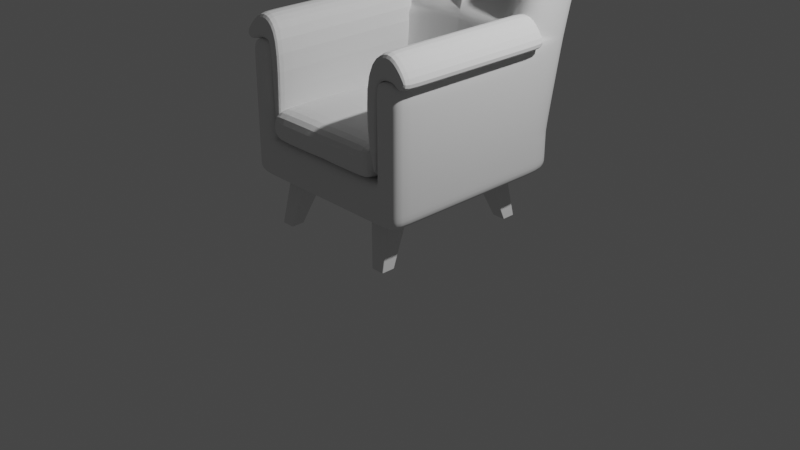 # Source: sc1_chair.blend  (saved by Blender 3.3.6; exported with 4.5.12 LTS)
import bpy
from mathutils import Matrix  # noqa: F401  (used for matrix-valued properties, if any)

bpy.ops.wm.read_factory_settings(use_empty=True)
scene = bpy.context.scene
scene.name = 'Scene'

# ---- collections
col_collection = bpy.data.collections.new('Collection'); scene.collection.children.link(col_collection)

# ---- world
world_world = bpy.data.worlds.new('World'); scene.world = world_world
world_world.use_nodes = True; world_world.node_tree.nodes.clear()
_N = world_world.node_tree.nodes; _L = world_world.node_tree.links
n0 = _N.new('ShaderNodeOutputWorld'); n0.name = 'World Output'; n0.location = (300, 300)
n1 = _N.new('ShaderNodeBackground'); n1.name = 'Background'; n1.location = (10, 300)
n1.inputs[0].default_value = (0.05088, 0.05088, 0.05088, 1.0)
_L.new(n1.outputs[0], n0.inputs[0])
n0.is_active_output = True
world_world.color = (0.05088, 0.05088, 0.05088)
world_world.use_sun_shadow = False
world_world.sun_shadow_jitter_overblur = 0.0

# ---- cameras
cam_camera = bpy.data.cameras.new('Camera')
cam_camera.clip_end = 100.0
cam_camera.ortho_scale = 7.314

# ---- lights
light_light = bpy.data.lights.new('Light', 'POINT')
light_light.transmission_factor = 0.0
light_light.energy = 1000.0
light_light.shadow_soft_size = 0.1
light_light.shadow_maximum_resolution = 0.006
light_light.use_absolute_resolution = True

# ---- meshes
me_plane_001 = bpy.data.meshes.new('Plane.001')
me_plane_001.from_pydata([(-1.0, -1.154, 0.0), (-1.0, 1.0, 0.0), (-1.0, 1.0, 0.4006), (-1.0, -1.154, 0.4006), (-1.0, -0.6818, 0.0), (-1.0, -0.6818, 0.4006), (-0.7086, -1.154, 0.0), (-0.7086, 1.0, 0.0), (-0.7086, -1.154, 0.4006), (-0.7086, 1.0, 0.4006), (-0.7086, -0.6818, 0.4006), (-0.7086, -0.6818, 0.0), (-1.0, -0.6818, 0.4006), (-1.0, -1.154, 0.4006), (-0.7086, 1.0, 0.4006), (-1.0, 1.0, 0.4006), (-0.7086, -0.6818, 0.4006), (-0.7086, -1.154, 0.4006), (-0.9965, -0.7697, 1.426), (-1.011, -1.337, 1.349), (-0.7086, 1.0, 1.378), (-1.0, 1.0, 1.378), (-0.7052, -0.7768, 1.424), (-0.7195, -1.344, 1.347), (-0.9965, -0.7697, 1.426), (-1.011, -1.337, 1.349), (-0.7052, -0.7768, 1.424), (-0.7195, -1.344, 1.347), (-0.9935, -1.279, 3.63), (-1.005, -1.684, 3.404), (-0.7551, -1.312, 3.667), (-0.7666, -1.717, 3.441), (-1.0, 0.8375, 0.0), (-1.0, 0.8375, 0.4006), (-0.7086, 0.8375, 0.4006), (-0.7086, 0.8375, 0.0), (-1.0, 0.8375, 0.4006), (-0.7086, 0.8375, 0.4006), (-1.0, 0.8375, 1.378), (-0.7086, 0.8375, 1.378), (-1.0, -1.154, 0.1289), (-1.0, 1.0, 0.1289), (-1.0, -0.6818, 0.1289), (-0.7086, -1.154, 0.1289), (-0.7086, 1.0, 0.1289), (-1.0, 0.8375, 0.1289), (-1.0, 1.0, 1.247), (-0.7086, 1.0, 1.247), (-1.011, -1.306, 1.222), (-0.997, -0.7521, 1.297), (-0.7197, -1.313, 1.22), (-0.7057, -0.7592, 1.295), (-1.0, 0.8375, 1.247), (-0.7086, 0.8375, 1.247), (-0.7086, 1.0, 0.4923), (-1.0, -0.6818, 0.4923), (-0.7086, -0.6818, 0.4923), (-1.0, 1.0, 0.4923), (-1.0, -1.163, 0.4923), (-0.7086, -1.163, 0.4923), (-1.0, 0.8375, 0.4923), (-0.7086, 0.8375, 0.4923), (-1.0, -0.5271, 0.0), (-1.0, -0.5271, 0.4006), (-0.7086, -0.5271, 0.0), (-1.0, -0.5271, 0.4006), (-1.0, -0.5271, 1.378), (-0.7086, -0.5271, 0.4006), (-0.7086, -0.5271, 0.4006), (-0.7086, -0.5271, 1.378), (-1.0, -0.5271, 0.1289), (-0.7086, -0.5271, 1.247), (-1.0, -0.5271, 1.247), (-1.0, -0.5271, 0.4923), (-0.7086, -0.5271, 0.4923), (-0.7207, -1.892, 3.022), (-1.274, -1.949, 3.09), (-1.251, -1.088, 3.361), (-0.6977, -1.031, 3.292), (2.326e-08, -1.154, 0.0), (0.0, 1.0, 0.0), (2.326e-08, -1.154, 0.4006), (0.0, 1.0, 0.4006), (0.0, -0.6818, 0.4006), (0.0, -0.6818, 0.0), (2.326e-08, -1.154, 0.4006), (0.0, -0.6818, 0.4006), (0.005381, -1.361, 1.342), (0.003196, -0.794, 1.419), (0.005381, -1.361, 1.342), (0.003196, -0.794, 1.419), (-0.003193, -1.666, 3.604), (0.00832, -1.261, 3.83), (0.0, 0.8375, 0.0), (0.0, 0.8375, 0.4006), (0.0, 1.0, 0.1289), (2.326e-08, -1.154, 0.1289), (0.005198, -1.33, 1.214), (0.002677, -0.7764, 1.29), (0.0, -0.6818, 0.4923), (0.01655, -1.163, 0.4923), (0.0, -0.5271, 0.4006), (0.0, -0.5271, 0.0), (0.004269, -1.91, 3.017), (0.02362, -1.156, 3.393), (-1.01, -1.583, 2.227), (-0.9927, -0.8966, 2.36), (-0.7191, -1.59, 2.225), (-0.7014, -0.9037, 2.358), (0.006937, -1.002, 2.353), (0.005805, -1.607, 2.219), (0.008808, -1.066, 2.82), (-0.3504, -0.8052, 1.568), (-0.3473, -0.9123, 2.356), (-0.7908, -0.9657, 2.789), (-0.3131, -1.038, 3.22), (0.005066, -0.939, 1.886), (-0.7979, -0.8341, 1.836), (-0.2786, -1.331, 2.774), (-0.3091, -1.322, 2.714), (-0.3546, -1.319, 2.7), (-0.4, -1.319, 2.715), (-0.43, -1.327, 2.775), (-0.3996, -1.336, 2.835), (-0.354, -1.339, 2.85), (-0.3086, -1.338, 2.834), (-0.3128, -1.195, 1.78), (-0.3584, -1.192, 1.766), (-0.4038, -1.193, 1.781), (-0.4338, -1.2, 1.841), (-0.4033, -1.209, 1.901), (-0.3578, -1.212, 1.916), (-0.3123, -1.211, 1.9), (-0.2824, -1.204, 1.84), (-0.2196, -1.138, 2.973), (-0.1349, -1.117, 2.803), (-0.221, -1.092, 2.634), (-0.3497, -1.083, 2.592), (-0.478, -1.085, 2.636), (-0.5627, -1.106, 2.806), (-0.4767, -1.132, 2.975), (-0.348, -1.14, 3.016), (-0.1387, -0.9899, 1.869), (-0.2247, -0.9648, 1.7), (-0.3534, -0.9559, 1.658), (-0.4818, -0.9585, 1.702), (-0.5665, -0.9795, 1.872), (-0.4804, -1.005, 2.041), (-0.3517, -1.014, 2.082), (-0.2234, -1.011, 2.039), (-0.6751, -0.52, 0.4006), (-0.6751, 0.6391, 0.4006)], [(151, 150)], [(42, 40, 3, 5), (44, 41, 2, 9), (70, 42, 5, 63), (83, 10, 16, 86), (0, 4, 11, 6), (40, 43, 8, 3), (95, 44, 9, 82), (32, 1, 7, 35), (47, 46, 21, 20), (34, 9, 14, 37), (9, 2, 15, 14), (3, 8, 17, 13), (63, 5, 12, 65), (5, 3, 13, 12), (38, 39, 20, 21), (49, 48, 19, 18), (48, 50, 23, 19), (53, 47, 20, 39), (72, 49, 18, 66), (98, 51, 22, 88), (76, 75, 31, 29), (22, 18, 24, 26), (88, 22, 26, 90), (18, 19, 25, 24), (19, 23, 27, 25), (29, 31, 30, 28), (77, 76, 29, 28), (104, 78, 30, 92), (78, 77, 28, 30), (46, 52, 38, 21), (71, 53, 39, 69), (66, 69, 39, 38), (2, 33, 36, 15), (67, 34, 37, 68), (62, 32, 35, 64), (41, 45, 33, 2), (1, 32, 45, 41), (80, 7, 44, 95), (0, 6, 43, 40), (62, 4, 42, 70), (7, 1, 41, 44), (4, 0, 40, 42), (74, 61, 53, 71), (57, 60, 52, 46), (99, 56, 51, 98), (73, 55, 49, 72), (61, 54, 47, 53), (58, 59, 50, 48), (55, 58, 48, 49), (54, 57, 46, 47), (14, 15, 57, 54), (12, 13, 58, 55), (13, 17, 59, 58), (37, 14, 54, 61), (65, 12, 55, 73), (86, 16, 56, 99), (15, 36, 60, 57), (68, 37, 61, 74), (16, 68, 74, 56), (36, 65, 73, 60), (60, 73, 72, 52), (56, 74, 71, 51), (32, 62, 70, 45), (4, 62, 64, 11), (10, 67, 68, 16), (18, 22, 69, 66), (51, 71, 69, 22), (52, 72, 66, 38), (33, 63, 65, 36), (45, 70, 63, 33), (108, 106, 77, 78), (106, 105, 76, 77), (105, 107, 75, 76), (90, 26, 112), (107, 110, 103, 75), (11, 64, 102, 84), (10, 83, 101, 67), (17, 85, 100, 59), (59, 100, 97, 50), (6, 79, 96, 43), (67, 101, 94, 34), (64, 35, 93, 102), (75, 103, 91, 31), (31, 91, 92, 30), (50, 97, 87, 23), (23, 87, 89, 27), (35, 7, 80, 93), (34, 94, 82, 9), (8, 81, 85, 17), (43, 96, 81, 8), (6, 11, 84, 79), (27, 89, 110, 107), (90, 126, 133, 116), (25, 27, 107, 105), (24, 25, 105, 106), (26, 24, 106, 108), (108, 78, 114), (78, 104, 115), (108, 130, 129, 117), (120, 119, 109, 113), (108, 121, 120, 113), (26, 108, 117), (109, 132, 131, 113), (129, 128, 26, 117), (133, 132, 109, 116), (78, 123, 122, 114), (122, 121, 108, 114), (104, 125, 124, 115), (124, 123, 78, 115), (109, 119, 118, 111), (26, 128, 127, 112), (127, 126, 90, 112), (131, 130, 108, 113), (128, 129, 146, 145), (125, 118, 135, 134), (127, 128, 145, 144), (118, 125, 104, 111), (135, 136, 137, 138, 139, 140, 141, 134), (143, 144, 145, 146, 147, 148, 149, 142), (118, 119, 136, 135), (129, 130, 147, 146), (119, 120, 137, 136), (130, 131, 148, 147), (120, 121, 138, 137), (131, 132, 149, 148), (121, 122, 139, 138), (132, 133, 142, 149), (122, 123, 140, 139), (123, 124, 141, 140), (124, 125, 134, 141), (133, 126, 143, 142), (126, 127, 144, 143)])
me_plane_001.polygons.foreach_set('use_smooth', [True] * 132)
_uv = me_plane_001.uv_layers.new(name='UVMap')
_uv.uv.foreach_set('vector', [0.0, 0.1591, 0.0, 0.0, 0.0, 0.0, 0.0, 0.1591, 0.1457, 1.0, 0.0, 1.0, 0.0, 1.0, 0.1457, 1.0, 0.0, 0.2364, 0.0, 0.1591, 0.0, 0.1591, 0.0, 0.2364, 0.5, 0.1591, 0.1457, 0.1591, 0.1457, 0.1591, 0.5, 0.1591, 0.0, 0.0, 0.0, 0.1591, 0.1457, 0.1591, 0.1457, 0.0, 0.0, 0.0, 0.1457, 0.0, 0.1457, 0.0, 0.0, 0.0, 0.5, 1.0, 0.1457, 1.0, 0.1457, 1.0, 0.5, 1.0, 0.0, 0.9187, 0.0, 1.0, 0.1457, 1.0, 0.1457, 0.9187, 0.1457, 1.0, 0.0, 1.0, 0.0, 1.0, 0.1457, 1.0, 0.1457, 0.9187, 0.1457, 1.0, 0.1457, 1.0, 0.1457, 0.9187, 0.1457, 1.0, 0.0, 1.0, 0.0, 1.0, 0.1457, 1.0, 0.0, 0.0, 0.1457, 0.0, 0.1457, 0.0, 0.0, 0.0, 0.0, 0.2364, 0.0, 0.1591, 0.0, 0.1591, 0.0, 0.2364, 0.0, 0.1591, 0.0, 0.0, 0.0, 0.0, 0.0, 0.1591, 0.0, 0.9187, 0.1457, 0.9187, 0.1457, 1.0, 0.0, 1.0, 0.0, 0.1591, 0.0, 0.0, 0.0, 0.0, 0.0, 0.1591, 0.0, 0.0, 0.1457, 0.0, 0.1457, 0.0, 0.0, 0.0, 0.1457, 0.9187, 0.1457, 1.0, 0.1457, 1.0, 0.1457, 0.9187, 0.0, 0.2364, 0.0, 0.1591, 0.0, 0.1591, 0.0, 0.2364, 0.5, 0.1591, 0.1457, 0.1591, 0.1457, 0.1591, 0.5, 0.1591, 0.0, 0.0, 0.1457, 0.0, 0.1457, 0.0, 0.0, 0.0, 0.1457, 0.1591, 0.0, 0.1591, 0.0, 0.1591, 0.1457, 0.1591, 0.5, 0.1591, 0.1457, 0.1591, 0.1457, 0.1591, 0.5, 0.1591, 0.0, 0.1591, 0.0, 0.0, 0.0, 0.0, 0.0, 0.1591, 0.0, 0.0, 0.1457, 0.0, 0.1457, 0.0, 0.0, 0.0, 0.0, 0.0, 0.1457, 0.0, 0.1457, 0.1591, 0.0, 0.1591, 0.0, 0.1591, 0.0, 0.0, 0.0, 0.0, 0.0, 0.1591, 0.5, 0.1591, 0.1457, 0.1591, 0.1457, 0.1591, 0.5, 0.1591, 0.1457, 0.1591, 0.0, 0.1591, 0.0, 0.1591, 0.1457, 0.1591, 0.0, 1.0, 0.0, 0.9187, 0.0, 0.9187, 0.0, 1.0, 0.1457, 0.2364, 0.1457, 0.9187, 0.1457, 0.9187, 0.1457, 0.2364, 0.0, 0.2364, 0.1457, 0.2364, 0.1457, 0.9187, 0.0, 0.9187, 0.0, 1.0, 0.0, 0.9187, 0.0, 0.9187, 0.0, 1.0, 0.1457, 0.2364, 0.1457, 0.9187, 0.1457, 0.9187, 0.1457, 0.2364, 0.0, 0.2364, 0.0, 0.9187, 0.1457, 0.9187, 0.1457, 0.2364, 0.0, 1.0, 0.0, 0.9187, 0.0, 0.9187, 0.0, 1.0, 0.0, 1.0, 0.0, 0.9187, 0.0, 0.9187, 0.0, 1.0, 0.5, 1.0, 0.1457, 1.0, 0.1457, 1.0, 0.5, 1.0, 0.0, 0.0, 0.1457, 0.0, 0.1457, 0.0, 0.0, 0.0, 0.0, 0.2364, 0.0, 0.1591, 0.0, 0.1591, 0.0, 0.2364, 0.1457, 1.0, 0.0, 1.0, 0.0, 1.0, 0.1457, 1.0, 0.0, 0.1591, 0.0, 0.0, 0.0, 0.0, 0.0, 0.1591, 0.1457, 0.2364, 0.1457, 0.9187, 0.1457, 0.9187, 0.1457, 0.2364, 0.0, 1.0, 0.0, 0.9187, 0.0, 0.9187, 0.0, 1.0, 0.5, 0.1591, 0.1457, 0.1591, 0.1457, 0.1591, 0.5, 0.1591, 0.0, 0.2364, 0.0, 0.1591, 0.0, 0.1591, 0.0, 0.2364, 0.1457, 0.9187, 0.1457, 1.0, 0.1457, 1.0, 0.1457, 0.9187, 0.0, 0.0, 0.1457, 0.0, 0.1457, 0.0, 0.0, 0.0, 0.0, 0.1591, 0.0, 0.0, 0.0, 0.0, 0.0, 0.1591, 0.1457, 1.0, 0.0, 1.0, 0.0, 1.0, 0.1457, 1.0, 0.1457, 1.0, 0.0, 1.0, 0.0, 1.0, 0.1457, 1.0, 0.0, 0.1591, 0.0, 0.0, 0.0, 0.0, 0.0, 0.1591, 0.0, 0.0, 0.1457, 0.0, 0.1457, 0.0, 0.0, 0.0, 0.1457, 0.9187, 0.1457, 1.0, 0.1457, 1.0, 0.1457, 0.9187, 0.0, 0.2364, 0.0, 0.1591, 0.0, 0.1591, 0.0, 0.2364, 0.5, 0.1591, 0.1457, 0.1591, 0.1457, 0.1591, 0.5, 0.1591, 0.0, 1.0, 0.0, 0.9187, 0.0, 0.9187, 0.0, 1.0, 0.1457, 0.2364, 0.1457, 0.9187, 0.1457, 0.9187, 0.1457, 0.2364, 0.1457, 0.1591, 0.1457, 0.2364, 0.1457, 0.2364, 0.1457, 0.1591, 0.0, 0.9187, 0.0, 0.2364, 0.0, 0.2364, 0.0, 0.9187, 0.0, 0.9187, 0.0, 0.2364, 0.0, 0.2364, 0.0, 0.9187, 0.1457, 0.1591, 0.1457, 0.2364, 0.1457, 0.2364, 0.1457, 0.1591, 0.0, 0.9187, 0.0, 0.2364, 0.0, 0.2364, 0.0, 0.9187, 0.0, 0.1591, 0.0, 0.2364, 0.1457, 0.2364, 0.1457, 0.1591, 0.1457, 0.1591, 0.1457, 0.2364, 0.1457, 0.2364, 0.1457, 0.1591, 0.0, 0.1591, 0.1457, 0.1591, 0.1457, 0.2364, 0.0, 0.2364, 0.1457, 0.1591, 0.1457, 0.2364, 0.1457, 0.2364, 0.1457, 0.1591, 0.0, 0.9187, 0.0, 0.2364, 0.0, 0.2364, 0.0, 0.9187, 0.0, 0.9187, 0.0, 0.2364, 0.0, 0.2364, 0.0, 0.9187, 0.0, 0.9187, 0.0, 0.2364, 0.0, 0.2364, 0.0, 0.9187, 0.1457, 0.1591, 0.0, 0.1591, 0.0, 0.1591, 0.1457, 0.1591, 0.0, 0.1591, 0.0, 0.0, 0.0, 0.0, 0.0, 0.1591, 0.0, 0.0, 0.1457, 0.0, 0.1457, 0.0, 0.0, 0.0, 0.5, 0.1591, 0.1457, 0.1591, 0.3228, 0.1591, 0.1457, 0.0, 0.5, 0.0, 0.5, 0.0, 0.1457, 0.0, 0.1457, 0.1591, 0.1457, 0.2364, 0.5, 0.2364, 0.5, 0.1591, 0.1457, 0.1591, 0.5, 0.1591, 0.5, 0.2364, 0.1457, 0.2364, 0.1457, 0.0, 0.5, 0.0, 0.5, 0.0, 0.1457, 0.0, 0.1457, 0.0, 0.5, 0.0, 0.5, 0.0, 0.1457, 0.0, 0.1457, 0.0, 0.5, 0.0, 0.5, 0.0, 0.1457, 0.0, 0.1457, 0.2364, 0.5, 0.2364, 0.5, 0.9187, 0.1457, 0.9187, 0.1457, 0.2364, 0.1457, 0.9187, 0.5, 0.9187, 0.5, 0.2364, 0.1457, 0.0, 0.5, 0.0, 0.5, 0.0, 0.1457, 0.0, 0.1457, 0.0, 0.5, 0.0, 0.5, 0.1591, 0.1457, 0.1591, 0.1457, 0.0, 0.5, 0.0, 0.5, 0.0, 0.1457, 0.0, 0.1457, 0.0, 0.5, 0.0, 0.5, 0.0, 0.1457, 0.0, 0.1457, 0.9187, 0.1457, 1.0, 0.5, 1.0, 0.5, 0.9187, 0.1457, 0.9187, 0.5, 0.9187, 0.5, 1.0, 0.1457, 1.0, 0.1457, 0.0, 0.5, 0.0, 0.5, 0.0, 0.1457, 0.0, 0.1457, 0.0, 0.5, 0.0, 0.5, 0.0, 0.1457, 0.0, 0.1457, 0.0, 0.1457, 0.1591, 0.5, 0.1591, 0.5, 0.0, 0.1457, 0.0, 0.5, 0.0, 0.5, 0.0, 0.1457, 0.0, 0.5, 0.1591, 0.3456, 0.1591, 0.3607, 0.1591, 0.5, 0.1591, 0.0, 0.0, 0.1457, 0.0, 0.1457, 0.0, 0.0, 0.0, 0.0, 0.1591, 0.0, 0.0, 0.0, 0.0, 0.0, 0.1591, 0.1457, 0.1591, 0.0, 0.1591, 0.0, 0.1591, 0.1457, 0.1591, 0.1457, 0.1591, 0.1457, 0.1591, 0.1949, 0.1591, 0.1457, 0.1591, 0.5, 0.1591, 0.3228, 0.1591, 0.1457, 0.1591, 0.3001, 0.1591, 0.285, 0.1591, 0.1949, 0.1591, 0.3228, 0.1591, 0.3456, 0.1591, 0.5, 0.1591, 0.3228, 0.1591, 0.1457, 0.1591, 0.3001, 0.1591, 0.3228, 0.1591, 0.3228, 0.1591, 0.1457, 0.1591, 0.1457, 0.1591, 0.1949, 0.1591, 0.5, 0.1591, 0.3456, 0.1591, 0.3228, 0.1591, 0.3228, 0.1591, 0.285, 0.1591, 0.3001, 0.1591, 0.1457, 0.1591, 0.1949, 0.1591, 0.3607, 0.1591, 0.3456, 0.1591, 0.5, 0.1591, 0.5, 0.1591, 0.1457, 0.1591, 0.3001, 0.1591, 0.285, 0.1591, 0.1949, 0.1591, 0.285, 0.1591, 0.3001, 0.1591, 0.1457, 0.1591, 0.1949, 0.1591, 0.5, 0.1591, 0.3456, 0.1591, 0.3228, 0.1591, 0.3228, 0.1591, 0.3228, 0.1591, 0.3001, 0.1591, 0.1457, 0.1591, 0.3228, 0.1591, 0.5, 0.1591, 0.3456, 0.1591, 0.3607, 0.1591, 0.5, 0.1591, 0.1457, 0.1591, 0.3001, 0.1591, 0.3228, 0.1591, 0.3228, 0.1591, 0.3228, 0.1591, 0.3456, 0.1591, 0.5, 0.1591, 0.3228, 0.1591, 0.3228, 0.1591, 0.3001, 0.1591, 0.1457, 0.1591, 0.3228, 0.1591, 0.3001, 0.1591, 0.285, 0.1591, 0.285, 0.1591, 0.3001, 0.1591, 0.3456, 0.1591, 0.3607, 0.1591, 0.3607, 0.1591, 0.3456, 0.1591, 0.3228, 0.1591, 0.3001, 0.1591, 0.3001, 0.1591, 0.3228, 0.1591, 0.3607, 0.1591, 0.3456, 0.1591, 0.5, 0.1591, 0.5, 0.1591, 0.3607, 0.1591, 0.3456, 0.1591, 0.3228, 0.1591, 0.3001, 0.1591, 0.285, 0.1591, 0.3001, 0.1591, 0.3228, 0.1591, 0.3456, 0.1591, 0.3456, 0.1591, 0.3228, 0.1591, 0.3001, 0.1591, 0.285, 0.1591, 0.3001, 0.1591, 0.3228, 0.1591, 0.3456, 0.1591, 0.3607, 0.1591, 0.3607, 0.1591, 0.3456, 0.1591, 0.3456, 0.1591, 0.3607, 0.1591, 0.285, 0.1591, 0.3001, 0.1591, 0.3001, 0.1591, 0.285, 0.1591, 0.3456, 0.1591, 0.3228, 0.1591, 0.3228, 0.1591, 0.3456, 0.1591, 0.3001, 0.1591, 0.3228, 0.1591, 0.3228, 0.1591, 0.3001, 0.1591, 0.3228, 0.1591, 0.3001, 0.1591, 0.3001, 0.1591, 0.3228, 0.1591, 0.3228, 0.1591, 0.3456, 0.1591, 0.3456, 0.1591, 0.3228, 0.1591, 0.3001, 0.1591, 0.285, 0.1591, 0.285, 0.1591, 0.3001, 0.1591, 0.3456, 0.1591, 0.3607, 0.1591, 0.3607, 0.1591, 0.3456, 0.1591, 0.285, 0.1591, 0.3001, 0.1591, 0.3001, 0.1591, 0.285, 0.1591, 0.3001, 0.1591, 0.3228, 0.1591, 0.3228, 0.1591, 0.3001, 0.1591, 0.3228, 0.1591, 0.3456, 0.1591, 0.3456, 0.1591, 0.3228, 0.1591, 0.3607, 0.1591, 0.3456, 0.1591, 0.3456, 0.1591, 0.3607, 0.1591, 0.3456, 0.1591, 0.3228, 0.1591, 0.3228, 0.1591, 0.3456, 0.1591])
me_plane_001.update()
me_plane_002 = bpy.data.meshes.new('Plane.002')
me_plane_002.from_pydata([(-1.0, -1.305, 0.0), (1.0, -1.305, 0.0), (-1.0, 1.107, 0.0), (1.0, 1.107, 0.0), (-1.009, 1.104, 0.5036), (-1.009, -1.309, 0.5036), (0.9912, -1.309, 0.5036), (0.9912, 1.104, 0.5036), (0.7735, -1.305, 0.0), (0.7735, 1.107, 0.0), (0.7646, -1.309, 0.5036), (0.7646, 1.104, 0.5036), (-1.0, -0.9179, 0.0), (1.0, -0.9179, 0.0), (-1.009, -0.9216, 0.5036), (0.9912, -0.9216, 0.5036), (0.7646, -0.9216, 0.5036), (0.7735, -0.9179, 0.0)], [], [(17, 9, 3, 13), (16, 15, 7, 11), (9, 2, 4, 11), (8, 1, 6, 10), (13, 3, 7, 15), (12, 0, 5, 14), (0, 8, 10, 5), (3, 9, 11, 7), (14, 16, 11, 4), (12, 2, 9, 17), (0, 12, 17, 8), (5, 10, 16, 14), (2, 12, 14, 4), (1, 13, 15, 6), (10, 6, 15, 16), (8, 17, 13, 1)])
_uv = me_plane_002.uv_layers.new(name='UVMap')
_uv.uv.foreach_set('vector', [0.8867, 0.1033, 0.8867, 1.0, 1.0, 1.0, 1.0, 0.1033, 0.8867, 0.1033, 1.0, 0.1033, 1.0, 1.0, 0.8867, 1.0, 0.8867, 1.0, 0.0, 1.0, 0.0, 1.0, 0.8867, 1.0, 0.8867, 0.0, 1.0, 0.0, 1.0, 0.0, 0.8867, 0.0, 1.0, 0.1033, 1.0, 1.0, 1.0, 1.0, 1.0, 0.1033, 0.0, 0.1033, 0.0, 0.0, 0.0, 0.0, 0.0, 0.1033, 0.0, 0.0, 0.8867, 0.0, 0.8867, 0.0, 0.0, 0.0, 1.0, 1.0, 0.8867, 1.0, 0.8867, 1.0, 1.0, 1.0, 0.0, 0.1033, 0.8867, 0.1033, 0.8867, 1.0, 0.0, 1.0, 0.0, 0.1033, 0.0, 1.0, 0.8867, 1.0, 0.8867, 0.1033, 0.0, 0.0, 0.0, 0.1033, 0.8867, 0.1033, 0.8867, 0.0, 0.0, 0.0, 0.8867, 0.0, 0.8867, 0.1033, 0.0, 0.1033, 0.0, 1.0, 0.0, 0.1033, 0.0, 0.1033, 0.0, 1.0, 1.0, 0.0, 1.0, 0.1033, 1.0, 0.1033, 1.0, 0.0, 0.8867, 0.0, 1.0, 0.0, 1.0, 0.1033, 0.8867, 0.1033, 0.8867, 0.0, 0.8867, 0.1033, 1.0, 0.1033, 1.0, 0.0])
me_plane_002.update()
me_plane = bpy.data.meshes.new('Plane')
me_plane.from_pydata([(-17.34, -23.06, 0.0), (-15.52, -23.06, 0.0), (-17.34, 19.62, 0.0), (-15.52, 19.62, 0.0), (-17.34, 19.62, -22.02), (-17.34, -23.06, -22.02), (-13.43, -22.81, -24.11), (-13.43, 19.86, -24.11), (-18.83, 19.2, -23.01), (-18.83, -23.48, -23.01), (-17.93, -23.61, -29.45), (-17.93, 19.07, -29.45), (-22.21, 19.22, -23.12), (-22.21, -23.45, -23.12), (-22.2, -23.58, -29.72), (-22.2, 19.1, -29.72), (-23.69, 19.79, -22.11), (-23.69, -22.89, -22.11), (-27.66, -23.02, -22.87), (-27.66, 19.66, -22.87), (-17.34, 17.62, 0.0), (-15.52, 17.62, 0.0), (-17.34, 17.62, -22.02), (-13.43, 17.86, -24.11), (-18.83, 17.2, -23.01), (-17.93, 17.07, -29.45), (-22.21, 17.22, -23.12), (-22.2, 17.1, -29.72), (-23.69, 17.79, -22.11), (-27.66, 17.66, -22.87), (-17.34, -22.13, 0.0), (-17.34, -22.13, -22.02), (-18.83, -22.56, -23.01), (-22.21, -22.53, -23.12), (-23.69, -21.96, -22.11), (-15.52, -22.13, 0.0), (-13.43, -21.89, -24.11), (-17.93, -22.68, -29.45), (-22.2, -22.66, -29.72), (-27.66, -22.09, -22.87)], [], [(20, 2, 3, 21), (7, 4, 8, 11), (30, 0, 5, 31), (3, 2, 4, 7), (0, 1, 6, 5), (21, 3, 7, 23), (25, 11, 15, 27), (5, 6, 10, 9), (23, 7, 11, 25), (31, 5, 9, 32), (15, 12, 16, 19), (32, 9, 13, 33), (11, 8, 12, 15), (9, 10, 14, 13), (28, 29, 19, 16), (13, 14, 18, 17), (27, 15, 19, 29), (33, 13, 17, 34), (12, 26, 28, 16), (38, 27, 29, 39), (34, 39, 29, 28), (8, 24, 26, 12), (4, 22, 24, 8), (36, 23, 25, 37), (37, 25, 27, 38), (35, 21, 23, 36), (2, 20, 22, 4), (30, 20, 21, 35), (0, 30, 35, 1), (1, 35, 36, 6), (10, 37, 38, 14), (6, 36, 37, 10), (17, 18, 39, 34), (14, 38, 39, 18), (26, 33, 34, 28), (24, 32, 33, 26), (22, 31, 32, 24), (20, 30, 31, 22)])
_uv = me_plane.uv_layers.new(name='UVMap')
_uv.uv.foreach_set('vector', [0.0, 0.9435, 0.0, 1.0, 1.0, 1.0, 1.0, 0.9435, 1.0, 1.0, 0.0, 1.0, 0.0, 1.0, 1.0, 1.0, 0.0, 0.02616, 0.0, 0.0, 0.0, 0.0, 0.0, 0.02616, 1.0, 1.0, 0.0, 1.0, 0.0, 1.0, 1.0, 1.0, 0.0, 0.0, 1.0, 0.0, 1.0, 0.0, 0.0, 0.0, 1.0, 0.9435, 1.0, 1.0, 1.0, 1.0, 1.0, 0.9435, 1.0, 0.9435, 1.0, 1.0, 1.0, 1.0, 1.0, 0.9435, 0.0, 0.0, 1.0, 0.0, 1.0, 0.0, 0.0, 0.0, 1.0, 0.9435, 1.0, 1.0, 1.0, 1.0, 1.0, 0.9435, 0.0, 0.02616, 0.0, 0.0, 0.0, 0.0, 0.0, 0.02616, 1.0, 1.0, 0.0, 1.0, 0.0, 1.0, 1.0, 1.0, 0.0, 0.02616, 0.0, 0.0, 0.0, 0.0, 0.0, 0.02616, 1.0, 1.0, 0.0, 1.0, 0.0, 1.0, 1.0, 1.0, 0.0, 0.0, 1.0, 0.0, 1.0, 0.0, 0.0, 0.0, 0.0, 0.9435, 1.0, 0.9435, 1.0, 1.0, 0.0, 1.0, 0.0, 0.0, 1.0, 0.0, 1.0, 0.0, 0.0, 0.0, 1.0, 0.9435, 1.0, 1.0, 1.0, 1.0, 1.0, 0.9435, 0.0, 0.02616, 0.0, 0.0, 0.0, 0.0, 0.0, 0.02616, 0.0, 1.0, 0.0, 0.9435, 0.0, 0.9435, 0.0, 1.0, 1.0, 0.02616, 1.0, 0.9435, 1.0, 0.9435, 1.0, 0.02616, 0.0, 0.02616, 1.0, 0.02616, 1.0, 0.9435, 0.0, 0.9435, 0.0, 1.0, 0.0, 0.9435, 0.0, 0.9435, 0.0, 1.0, 0.0, 1.0, 0.0, 0.9435, 0.0, 0.9435, 0.0, 1.0, 1.0, 0.02616, 1.0, 0.9435, 1.0, 0.9435, 1.0, 0.02616, 1.0, 0.02616, 1.0, 0.9435, 1.0, 0.9435, 1.0, 0.02616, 1.0, 0.02616, 1.0, 0.9435, 1.0, 0.9435, 1.0, 0.02616, 0.0, 1.0, 0.0, 0.9435, 0.0, 0.9435, 0.0, 1.0, 0.0, 0.02616, 0.0, 0.9435, 1.0, 0.9435, 1.0, 0.02616, 0.0, 0.0, 0.0, 0.02616, 1.0, 0.02616, 1.0, 0.0, 1.0, 0.0, 1.0, 0.02616, 1.0, 0.02616, 1.0, 0.0, 1.0, 0.0, 1.0, 0.02616, 1.0, 0.02616, 1.0, 0.0, 1.0, 0.0, 1.0, 0.02616, 1.0, 0.02616, 1.0, 0.0, 0.0, 0.0, 1.0, 0.0, 1.0, 0.02616, 0.0, 0.02616, 1.0, 0.0, 1.0, 0.02616, 1.0, 0.02616, 1.0, 0.0, 0.0, 0.9435, 0.0, 0.02616, 0.0, 0.02616, 0.0, 0.9435, 0.0, 0.9435, 0.0, 0.02616, 0.0, 0.02616, 0.0, 0.9435, 0.0, 0.9435, 0.0, 0.02616, 0.0, 0.02616, 0.0, 0.9435, 0.0, 0.9435, 0.0, 0.02616, 0.0, 0.02616, 0.0, 0.9435])
me_plane.update()
me_plane_003 = bpy.data.meshes.new('Plane.003')
me_plane_003.from_pydata([(-1.0, -1.0, 0.0), (1.0, -1.0, 0.0), (-1.0, 1.0, 0.0), (1.0, 1.0, 0.0), (-2.866, 0.6155, 7.541), (0.615, 0.6155, 7.541), (-2.866, 4.096, 7.541), (0.615, 4.096, 7.541)], [], [(0, 2, 3, 1), (4, 5, 7, 6), (3, 2, 6, 7), (0, 1, 5, 4), (1, 3, 7, 5), (2, 0, 4, 6)])
me_plane_003.polygons.foreach_set('use_smooth', [True] * 6)
_uv = me_plane_003.uv_layers.new(name='UVMap')
_uv.uv.foreach_set('vector', [0.0, 0.0, 0.0, 1.0, 1.0, 1.0, 1.0, 0.0, 0.0, 0.0, 1.0, 0.0, 1.0, 1.0, 0.0, 1.0, 1.0, 1.0, 0.0, 1.0, 0.0, 1.0, 1.0, 1.0, 0.0, 0.0, 1.0, 0.0, 1.0, 0.0, 0.0, 0.0, 1.0, 0.0, 1.0, 1.0, 1.0, 1.0, 1.0, 0.0, 0.0, 1.0, 0.0, 0.0, 0.0, 0.0, 0.0, 1.0])
me_plane_003.update()
me_cylinder = bpy.data.meshes.new('Cylinder')
me_cylinder.from_pydata([(0.0, 1.0, -1.0), (0.0, 1.0, 3.0), (0.1951, 0.9808, -1.0), (0.1951, 0.9808, 3.0), (0.3827, 0.9239, -1.0), (0.3827, 0.9239, 3.0), (0.5556, 0.8315, -1.0), (0.5556, 0.8315, 3.0), (0.7071, 0.7071, -1.0), (0.7071, 0.7071, 3.0), (0.8315, 0.5556, -1.0), (0.8315, 0.5556, 3.0), (0.9239, 0.3827, -1.0), (0.9239, 0.3827, 3.0), (0.9808, 0.1951, -1.0), (0.9808, 0.1951, 3.0), (1.0, 0.0, -1.0), (1.0, 0.0, 3.0), (0.9808, -0.1951, -1.0), (0.9808, -0.1951, 3.0), (0.9239, -0.3827, -1.0), (0.9239, -0.3827, 3.0), (0.8315, -0.5556, -1.0), (0.8315, -0.5556, 3.0), (0.7071, -0.7071, -1.0), (0.7071, -0.7071, 3.0), (0.5556, -0.8315, -1.0), (0.5556, -0.8315, 3.0), (0.3827, -0.9239, -1.0), (0.3827, -0.9239, 3.0), (0.1951, -0.9808, -1.0), (0.1951, -0.9808, 3.0), (0.0, -1.0, -1.0), (0.0, -1.0, 3.0), (-0.1951, -0.9808, -1.0), (-0.1951, -0.9808, 3.0), (-0.3827, -0.9239, -1.0), (-0.3827, -0.9239, 3.0), (-0.5556, -0.8315, -1.0), (-0.5556, -0.8315, 3.0), (-0.7071, -0.7071, -1.0), (-0.7071, -0.7071, 3.0), (-0.8315, -0.5556, -1.0), (-0.8315, -0.5556, 3.0), (-0.9239, -0.3827, -1.0), (-0.9239, -0.3827, 3.0), (-0.9808, -0.1951, -1.0), (-0.9808, -0.1951, 3.0), (-1.0, 0.0, -1.0), (-1.0, 0.0, 3.0), (-0.9808, 0.1951, -1.0), (-0.9808, 0.1951, 3.0), (-0.9239, 0.3827, -1.0), (-0.9239, 0.3827, 3.0), (-0.8315, 0.5556, -1.0), (-0.8315, 0.5556, 3.0), (-0.7071, 0.7071, -1.0), (-0.7071, 0.7071, 3.0), (-0.5556, 0.8315, -1.0), (-0.5556, 0.8315, 3.0), (-0.3827, 0.9239, -1.0), (-0.3827, 0.9239, 3.0), (-0.1951, 0.9808, -1.0), (-0.1951, 0.9808, 3.0)], [], [(0, 1, 3, 2), (2, 3, 5, 4), (4, 5, 7, 6), (6, 7, 9, 8), (8, 9, 11, 10), (10, 11, 13, 12), (12, 13, 15, 14), (14, 15, 17, 16), (16, 17, 19, 18), (18, 19, 21, 20), (20, 21, 23, 22), (22, 23, 25, 24), (24, 25, 27, 26), (26, 27, 29, 28), (28, 29, 31, 30), (30, 31, 33, 32), (32, 33, 35, 34), (34, 35, 37, 36), (36, 37, 39, 38), (38, 39, 41, 40), (40, 41, 43, 42), (42, 43, 45, 44), (44, 45, 47, 46), (46, 47, 49, 48), (48, 49, 51, 50), (50, 51, 53, 52), (52, 53, 55, 54), (54, 55, 57, 56), (56, 57, 59, 58), (58, 59, 61, 60), (3, 1, 63, 61, 59, 57, 55, 53, 51, 49, 47, 45, 43, 41, 39, 37, 35, 33, 31, 29, 27, 25, 23, 21, 19, 17, 15, 13, 11, 9, 7, 5), (60, 61, 63, 62), (62, 63, 1, 0), (0, 2, 4, 6, 8, 10, 12, 14, 16, 18, 20, 22, 24, 26, 28, 30, 32, 34, 36, 38, 40, 42, 44, 46, 48, 50, 52, 54, 56, 58, 60, 62)])
_uv = me_cylinder.uv_layers.new(name='UVMap')
_uv.uv.foreach_set('vector', [1.0, 0.5, 1.0, 1.0, 0.9688, 1.0, 0.9688, 0.5, 0.9688, 0.5, 0.9688, 1.0, 0.9375, 1.0, 0.9375, 0.5, 0.9375, 0.5, 0.9375, 1.0, 0.9062, 1.0, 0.9062, 0.5, 0.9062, 0.5, 0.9062, 1.0, 0.875, 1.0, 0.875, 0.5, 0.875, 0.5, 0.875, 1.0, 0.8438, 1.0, 0.8438, 0.5, 0.8438, 0.5, 0.8438, 1.0, 0.8125, 1.0, 0.8125, 0.5, 0.8125, 0.5, 0.8125, 1.0, 0.7812, 1.0, 0.7812, 0.5, 0.7812, 0.5, 0.7812, 1.0, 0.75, 1.0, 0.75, 0.5, 0.75, 0.5, 0.75, 1.0, 0.7188, 1.0, 0.7188, 0.5, 0.7188, 0.5, 0.7188, 1.0, 0.6875, 1.0, 0.6875, 0.5, 0.6875, 0.5, 0.6875, 1.0, 0.6562, 1.0, 0.6562, 0.5, 0.6562, 0.5, 0.6562, 1.0, 0.625, 1.0, 0.625, 0.5, 0.625, 0.5, 0.625, 1.0, 0.5938, 1.0, 0.5938, 0.5, 0.5938, 0.5, 0.5938, 1.0, 0.5625, 1.0, 0.5625, 0.5, 0.5625, 0.5, 0.5625, 1.0, 0.5312, 1.0, 0.5312, 0.5, 0.5312, 0.5, 0.5312, 1.0, 0.5, 1.0, 0.5, 0.5, 0.5, 0.5, 0.5, 1.0, 0.4688, 1.0, 0.4688, 0.5, 0.4688, 0.5, 0.4688, 1.0, 0.4375, 1.0, 0.4375, 0.5, 0.4375, 0.5, 0.4375, 1.0, 0.4062, 1.0, 0.4062, 0.5, 0.4062, 0.5, 0.4062, 1.0, 0.375, 1.0, 0.375, 0.5, 0.375, 0.5, 0.375, 1.0, 0.3438, 1.0, 0.3438, 0.5, 0.3438, 0.5, 0.3438, 1.0, 0.3125, 1.0, 0.3125, 0.5, 0.3125, 0.5, 0.3125, 1.0, 0.2812, 1.0, 0.2812, 0.5, 0.2812, 0.5, 0.2812, 1.0, 0.25, 1.0, 0.25, 0.5, 0.25, 0.5, 0.25, 1.0, 0.2188, 1.0, 0.2188, 0.5, 0.2188, 0.5, 0.2188, 1.0, 0.1875, 1.0, 0.1875, 0.5, 0.1875, 0.5, 0.1875, 1.0, 0.1562, 1.0, 0.1562, 0.5, 0.1562, 0.5, 0.1562, 1.0, 0.125, 1.0, 0.125, 0.5, 0.125, 0.5, 0.125, 1.0, 0.09375, 1.0, 0.09375, 0.5, 0.09375, 0.5, 0.09375, 1.0, 0.0625, 1.0, 0.0625, 0.5, 0.2968, 0.4854, 0.25, 0.49, 0.2032, 0.4854, 0.1582, 0.4717, 0.1167, 0.4496, 0.08029, 0.4197, 0.05045, 0.3833, 0.02827, 0.3418, 0.01461, 0.2968, 0.01, 0.25, 0.01461, 0.2032, 0.02827, 0.1582, 0.05045, 0.1167, 0.08029, 0.08029, 0.1167, 0.05045, 0.1582, 0.02827, 0.2032, 0.01461, 0.25, 0.01, 0.2968, 0.01461, 0.3418, 0.02827, 0.3833, 0.05045, 0.4197, 0.08029, 0.4496, 0.1167, 0.4717, 0.1582, 0.4854, 0.2032, 0.49, 0.25, 0.4854, 0.2968, 0.4717, 0.3418, 0.4496, 0.3833, 0.4197, 0.4197, 0.3833, 0.4496, 0.3418, 0.4717, 0.0625, 0.5, 0.0625, 1.0, 0.03125, 1.0, 0.03125, 0.5, 0.03125, 0.5, 0.03125, 1.0, 0.0, 1.0, 0.0, 0.5, 0.75, 0.49, 0.7968, 0.4854, 0.8418, 0.4717, 0.8833, 0.4496, 0.9197, 0.4197, 0.9496, 0.3833, 0.9717, 0.3418, 0.9854, 0.2968, 0.99, 0.25, 0.9854, 0.2032, 0.9717, 0.1582, 0.9496, 0.1167, 0.9197, 0.08029, 0.8833, 0.05045, 0.8418, 0.02827, 0.7968, 0.01461, 0.75, 0.01, 0.7032, 0.01461, 0.6582, 0.02827, 0.6167, 0.05045, 0.5803, 0.08029, 0.5504, 0.1167, 0.5283, 0.1582, 0.5146, 0.2032, 0.51, 0.25, 0.5146, 0.2968, 0.5283, 0.3418, 0.5504, 0.3833, 0.5803, 0.4197, 0.6167, 0.4496, 0.6582, 0.4717, 0.7032, 0.4854])
me_cylinder.update()

# ---- objects
ob_light = bpy.data.objects.new('Light', light_light)
ob_camera = bpy.data.objects.new('Camera', cam_camera)
ob_ref_chair_front = bpy.data.objects.new('Ref-Chair-Front', None)
ob_chair = bpy.data.objects.new('Chair', me_plane_001)
ob_cushion = bpy.data.objects.new('Cushion', me_plane_002)
ob_arm_cushion = bpy.data.objects.new('Arm Cushion', me_plane)
ob_legs = bpy.data.objects.new('Legs', me_plane_003)
ob_cylinder = bpy.data.objects.new('Cylinder', me_cylinder)

# ---- transforms, parenting, visibility, modifiers, constraints
ob_light.location = (4.076, 1.005, 5.904)
ob_light.rotation_euler = (0.6503, 0.05522, 1.866)
ob_light.lock_rotations_4d = False
ob_light.empty_display_type = 'ARROWS'
ob_light.color = (0.0, 0.0, 0.0, 0.0)
ob_light.lineart.crease_threshold = 0.0
ob_camera.location = (7.359, -6.926, 4.958)
ob_camera.rotation_euler = (1.109, 0.0, 0.8149)
ob_camera.lock_rotations_4d = False
ob_camera.empty_display_type = 'ARROWS'
ob_camera.color = (0.0, 0.0, 0.0, 0.0)
ob_camera.display_type = 'WIRE'
ob_camera.lineart.crease_threshold = 0.0
ob_ref_chair_front.location = (0.0, 0.0, 0.0)
ob_ref_chair_front.rotation_euler = (1.571, 0.0, 3.142)
ob_ref_chair_front.empty_display_type = 'IMAGE'
ob_ref_chair_front.empty_display_size = 1.5
ob_ref_chair_front.hide_render = True
ob_chair.location = (0.0, 0.0, 0.5131)
ob_chair.rotation_euler = (0.0, -0.0, 3.142)
_m = ob_chair.modifiers.new('Subdivision', 'SUBSURF')
_m.levels = 2
_m = ob_chair.modifiers.new('Mirror', 'MIRROR')
ob_cushion.location = (-2.343e-08, -0.1552, 0.9137)
ob_cushion.scale = (0.6891, 0.6891, 0.6891)
_m = ob_cushion.modifiers.new('Subdivision', 'SUBSURF')
_m.levels = 3
_m = ob_cushion.modifiers.new('Mirror', 'MIRROR')
ob_arm_cushion.location = (-2.343e-08, -0.1552, 0.9137)
ob_arm_cushion.scale = (-0.04183, -0.04183, -0.04183)
_m = ob_arm_cushion.modifiers.new('Mirror', 'MIRROR')
_m = ob_arm_cushion.modifiers.new('Subdivision', 'SUBSURF')
_m.levels = 2
ob_legs.location = (0.6653, -0.8317, 0.0)
ob_legs.scale = (0.07156, 0.07156, 0.07156)
_m = ob_legs.modifiers.new('Mirror', 'MIRROR')
_m.use_axis = (True, True, False)
_m.mirror_object = ob_chair
_m = ob_legs.modifiers.new('Bevel', 'BEVEL')
_m.segments = 2
_m.harden_normals = True
ob_cylinder.location = (2.545, 0.0, 1.0)
ob_cylinder.hide_render = True

# ---- collection membership
col_collection.objects.link(ob_light)
col_collection.objects.link(ob_camera)
col_collection.objects.link(ob_ref_chair_front)
col_collection.objects.link(ob_chair)
col_collection.objects.link(ob_cushion)
col_collection.objects.link(ob_arm_cushion)
col_collection.objects.link(ob_legs)
col_collection.objects.link(ob_cylinder)

# ---- scene / render settings (as saved in the file)
scene.camera = ob_camera
scene.frame_start = 1; scene.frame_end = 250; scene.frame_set(111)
scene.render.engine = 'BLENDER_EEVEE_NEXT'
scene.cycles.sampling_pattern = 'TABULATED_SOBOL'
scene.cycles.use_light_tree = False
scene.view_settings.view_transform = 'Filmic'
bpy.context.view_layer.update()

